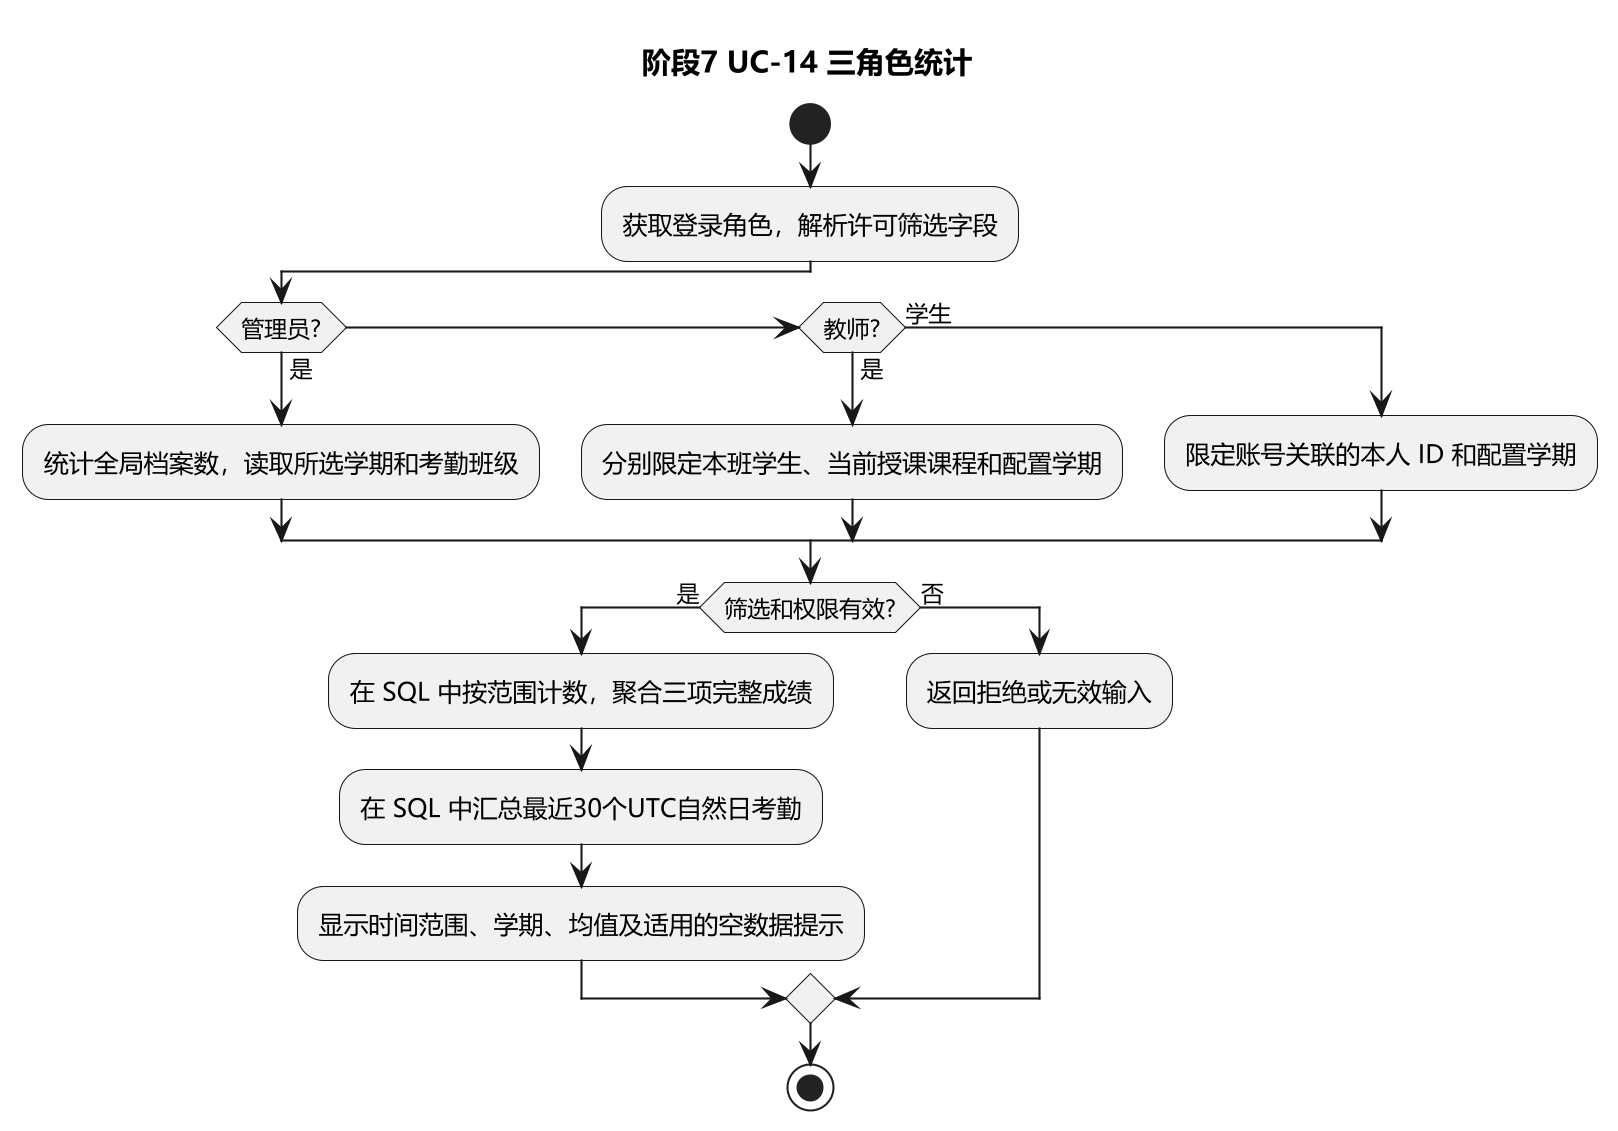

The diagram above was rendered by PlantUML. Its source (embedded in the PNG):
@startuml stage7_statistics_activity
skinparam dpi 200
skinparam defaultFontName Microsoft YaHei
title 阶段7 UC-14 三角色统计
start
:获取登录角色，解析许可筛选字段;
if (管理员?) then (是)
  :统计全局档案数，读取所选学期和考勤班级;
elseif (教师?) then (是)
  :分别限定本班学生、当前授课课程和配置学期;
else (学生)
  :限定账号关联的本人 ID 和配置学期;
endif
if (筛选和权限有效?) then (是)
  :在 SQL 中按范围计数，聚合三项完整成绩;
  :在 SQL 中汇总最近30个UTC自然日考勤;
  :显示时间范围、学期、均值及适用的空数据提示;
else (否)
  :返回拒绝或无效输入;
endif
stop
@enduml